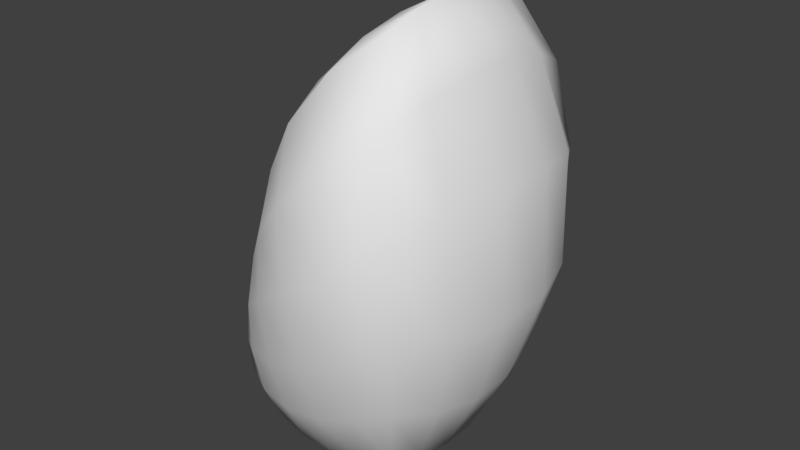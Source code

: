 # Source: innenraum.blend  (saved by Blender 2.79.0; exported with 4.5.12 LTS)
import bpy
from mathutils import Matrix  # noqa: F401  (used for matrix-valued properties, if any)

bpy.ops.wm.read_factory_settings(use_empty=True)
scene = bpy.context.scene
scene.name = 'Scene'

# ---- collections
col_collection_1 = bpy.data.collections.new('Collection 1'); scene.collection.children.link(col_collection_1)

# ---- world
world_world = bpy.data.worlds.new('World'); scene.world = world_world
world_world.color = (0.05088, 0.05088, 0.05088)
world_world.use_sun_shadow = False
world_world.sun_shadow_jitter_overblur = 0.0
world_world.cycles.sampling_method = 'MANUAL'

# ---- meshes
me_cube_002 = bpy.data.meshes.new('Cube.002')
me_cube_002.from_pydata([(-1.0, -1.0, 0.0), (-1.0, -1.0, 2.0), (-1.0, 1.0, 0.0), (-1.0, 1.0, 2.0), (1.0, -1.0, 0.0), (1.0, -1.0, 4.953), (1.0, 1.0, 4.768e-08), (1.0, 1.0, 4.953), (-1.114, 0.6201, -0.1137), (-1.172, 0.2101, -0.1724), (-1.172, -0.2101, -0.1724), (-1.114, -0.6201, -0.1137), (-1.1, -1.099, 0.3834), (-1.129, -1.127, 0.7934), (-1.108, -1.104, 1.205), (-1.057, -1.053, 1.606), (-1.177, -0.6266, 2.054), (-1.269, -0.2134, 2.082), (-1.269, 0.2134, 2.082), (-1.177, 0.6266, 2.054), (-1.057, 1.053, 1.606), (-1.108, 1.104, 1.205), (-1.129, 1.127, 0.7934), (-1.1, 1.099, 0.3834), (0.6201, 1.114, -0.1137), (0.2101, 1.172, -0.1724), (-0.2101, 1.172, -0.1724), (-0.6201, 1.114, -0.1137), (-0.6936, 1.136, 2.629), (-0.3624, 1.312, 3.268), (0.03584, 1.417, 3.916), (0.5043, 1.339, 4.512), (1.262, 1.509, 4.069), (1.407, 1.692, 3.019), (1.414, 1.604, 1.942), (1.277, 1.338, 0.9266), (1.114, -0.6201, -0.1137), (1.172, -0.2101, -0.1724), (1.172, 0.2101, -0.1724), (1.114, 0.6201, -0.1137), (1.044, 0.6174, 5.096), (1.066, 0.2088, 5.169), (1.066, -0.2088, 5.169), (1.044, -0.6174, 5.096), (1.262, -1.509, 4.069), (1.407, -1.692, 3.019), (1.414, -1.604, 1.942), (1.277, -1.338, 0.9266), (-0.6201, -1.114, -0.1137), (-0.2101, -1.172, -0.1724), (0.2101, -1.172, -0.1724), (0.6201, -1.114, -0.1137), (0.5043, -1.339, 4.512), (0.03584, -1.417, 3.916), (-0.3624, -1.312, 3.268), (-0.6936, -1.136, 2.629), (0.5222, 0.8374, 4.753), (0.5315, 0.2849, 4.878), (0.5315, -0.2849, 4.878), (0.5222, -0.8374, 4.753), (-0.03575, 0.897, 4.2), (-0.07336, 0.3071, 4.35), (-0.07336, -0.3071, 4.35), (-0.03575, -0.897, 4.2), (-0.5325, 0.8352, 3.497), (-0.6223, 0.2867, 3.617), (-0.6223, -0.2867, 3.617), (-0.5325, -0.8352, 3.497), (-0.8916, 0.7194, 2.754), (-0.9956, 0.2462, 2.821), (-0.9956, -0.2462, 2.821), (-0.8916, -0.7194, 2.754), (-0.727, 0.6984, -0.2919), (-0.7827, 0.2379, -0.3847), (-0.7827, -0.2379, -0.3847), (-0.727, -0.6984, -0.2919), (-0.2573, 0.7418, -0.4084), (-0.2821, 0.2539, -0.5323), (-0.2821, -0.2539, -0.5323), (-0.2573, -0.7418, -0.4084), (0.2573, 0.7418, -0.4084), (0.2821, 0.2539, -0.5323), (0.2821, -0.2539, -0.5323), (0.2573, -0.7418, -0.4084), (0.727, 0.6984, -0.2919), (0.7827, 0.2379, -0.3847), (0.7827, -0.2379, -0.3847), (0.727, -0.6984, -0.2919), (0.8379, -1.463, 0.7065), (0.3513, -1.519, 0.544), (-0.1574, -1.485, 0.4384), (-0.6542, -1.346, 0.3867), (0.9371, -1.766, 1.634), (0.3929, -1.797, 1.38), (-0.1653, -1.694, 1.167), (-0.6868, -1.465, 0.9785), (0.8962, -1.914, 2.658), (0.3278, -1.914, 2.29), (-0.2224, -1.738, 1.932), (-0.7067, -1.448, 1.578), (0.7283, -1.782, 3.672), (0.1856, -1.787, 3.178), (-0.2994, -1.601, 2.654), (-0.7063, -1.325, 2.134), (1.51, 0.8457, 0.789), (1.633, 0.2892, 0.7168), (1.633, -0.2892, 0.7168), (1.51, -0.8457, 0.789), (1.801, 1.035, 1.92), (2.007, 0.3575, 1.908), (2.007, -0.3575, 1.908), (1.801, -1.035, 1.92), (1.742, 1.089, 3.24), (1.92, 0.3758, 3.358), (1.92, -0.3758, 3.358), (1.742, -1.089, 3.24), (1.41, 0.9487, 4.319), (1.487, 0.3237, 4.45), (1.487, -0.3237, 4.45), (1.41, -0.9487, 4.319), (-0.6542, 1.346, 0.3867), (-0.1574, 1.485, 0.4384), (0.3513, 1.519, 0.544), (0.8379, 1.463, 0.7065), (-0.6868, 1.465, 0.9785), (-0.1653, 1.694, 1.167), (0.3929, 1.797, 1.38), (0.9371, 1.766, 1.634), (-0.7067, 1.448, 1.578), (-0.2224, 1.738, 1.932), (0.3278, 1.914, 2.29), (0.8962, 1.914, 2.658), (-0.7063, 1.325, 2.134), (-0.2994, 1.601, 2.654), (0.1856, 1.787, 3.178), (0.7283, 1.782, 3.672), (-1.26, -0.6861, 0.273), (-1.344, -0.2333, 0.2158), (-1.344, 0.2333, 0.2158), (-1.26, 0.6861, 0.273), (-1.328, -0.7076, 0.7134), (-1.432, -0.2413, 0.6717), (-1.432, 0.2413, 0.6717), (-1.328, 0.7076, 0.7134), (-1.322, -0.695, 1.174), (-1.434, -0.2373, 1.158), (-1.434, 0.2373, 1.158), (-1.322, 0.695, 1.174), (-1.26, -0.6628, 1.625), (-1.366, -0.2262, 1.634), (-1.366, 0.2262, 1.634), (-1.26, 0.6628, 1.625)], [], [(151, 20, 3, 19), (135, 32, 7, 31), (119, 44, 5, 43), (103, 15, 1, 55), (87, 51, 4, 36), (71, 55, 1, 16), (43, 5, 52, 59), (59, 52, 53, 63), (63, 53, 54, 67), (67, 54, 55, 71), (7, 40, 56, 31), (40, 41, 57, 56), (41, 42, 58, 57), (42, 43, 59, 58), (31, 56, 60, 30), (56, 57, 61, 60), (57, 58, 62, 61), (58, 59, 63, 62), (30, 60, 64, 29), (60, 61, 65, 64), (61, 62, 66, 65), (62, 63, 67, 66), (29, 64, 68, 28), (64, 65, 69, 68), (65, 66, 70, 69), (66, 67, 71, 70), (28, 68, 19, 3), (68, 69, 18, 19), (69, 70, 17, 18), (70, 71, 16, 17), (11, 0, 48, 75), (75, 48, 49, 79), (79, 49, 50, 83), (83, 50, 51, 87), (2, 8, 72, 27), (8, 9, 73, 72), (9, 10, 74, 73), (10, 11, 75, 74), (27, 72, 76, 26), (72, 73, 77, 76), (73, 74, 78, 77), (74, 75, 79, 78), (26, 76, 80, 25), (76, 77, 81, 80), (77, 78, 82, 81), (78, 79, 83, 82), (25, 80, 84, 24), (80, 81, 85, 84), (81, 82, 86, 85), (82, 83, 87, 86), (24, 84, 39, 6), (84, 85, 38, 39), (85, 86, 37, 38), (86, 87, 36, 37), (48, 0, 12, 91), (91, 12, 13, 95), (95, 13, 14, 99), (99, 14, 15, 103), (4, 51, 88, 47), (51, 50, 89, 88), (50, 49, 90, 89), (49, 48, 91, 90), (47, 88, 92, 46), (88, 89, 93, 92), (89, 90, 94, 93), (90, 91, 95, 94), (46, 92, 96, 45), (92, 93, 97, 96), (93, 94, 98, 97), (94, 95, 99, 98), (45, 96, 100, 44), (96, 97, 101, 100), (97, 98, 102, 101), (98, 99, 103, 102), (44, 100, 52, 5), (100, 101, 53, 52), (101, 102, 54, 53), (102, 103, 55, 54), (36, 4, 47, 107), (107, 47, 46, 111), (111, 46, 45, 115), (115, 45, 44, 119), (6, 39, 104, 35), (39, 38, 105, 104), (38, 37, 106, 105), (37, 36, 107, 106), (35, 104, 108, 34), (104, 105, 109, 108), (105, 106, 110, 109), (106, 107, 111, 110), (34, 108, 112, 33), (108, 109, 113, 112), (109, 110, 114, 113), (110, 111, 115, 114), (33, 112, 116, 32), (112, 113, 117, 116), (113, 114, 118, 117), (114, 115, 119, 118), (32, 116, 40, 7), (116, 117, 41, 40), (117, 118, 42, 41), (118, 119, 43, 42), (24, 6, 35, 123), (123, 35, 34, 127), (127, 34, 33, 131), (131, 33, 32, 135), (2, 27, 120, 23), (27, 26, 121, 120), (26, 25, 122, 121), (25, 24, 123, 122), (23, 120, 124, 22), (120, 121, 125, 124), (121, 122, 126, 125), (122, 123, 127, 126), (22, 124, 128, 21), (124, 125, 129, 128), (125, 126, 130, 129), (126, 127, 131, 130), (21, 128, 132, 20), (128, 129, 133, 132), (129, 130, 134, 133), (130, 131, 135, 134), (20, 132, 28, 3), (132, 133, 29, 28), (133, 134, 30, 29), (134, 135, 31, 30), (8, 2, 23, 139), (139, 23, 22, 143), (143, 22, 21, 147), (147, 21, 20, 151), (0, 11, 136, 12), (11, 10, 137, 136), (10, 9, 138, 137), (9, 8, 139, 138), (12, 136, 140, 13), (136, 137, 141, 140), (137, 138, 142, 141), (138, 139, 143, 142), (13, 140, 144, 14), (140, 141, 145, 144), (141, 142, 146, 145), (142, 143, 147, 146), (14, 144, 148, 15), (144, 145, 149, 148), (145, 146, 150, 149), (146, 147, 151, 150), (15, 148, 16, 1), (148, 149, 17, 16), (149, 150, 18, 17), (150, 151, 19, 18)])
me_cube_002.polygons.foreach_set('use_smooth', [True] * 150)
me_cube_002.use_remesh_preserve_volume = False
me_cube_002.use_remesh_preserve_attributes = False
me_cube_002.use_mirror_vertex_groups = False
me_cube_002.update()

# ---- objects
ob_cube = bpy.data.objects.new('Cube', me_cube_002)

# ---- transforms, parenting, visibility, modifiers, constraints
ob_cube.location = (0.0, 0.0, 0.0)
ob_cube.scale = (3.0, 3.0, 3.0)
ob_cube.lineart.crease_threshold = 0.0

# ---- collection membership
col_collection_1.objects.link(ob_cube)

# ---- scene / render settings (as saved in the file)
scene.frame_start = 1; scene.frame_end = 250; scene.frame_set(1)
scene.render.engine = 'BLENDER_EEVEE_NEXT'
scene.render.resolution_percentage = 50
scene.render.dither_intensity = 0.0
scene.cycles.use_denoising = False
scene.cycles.samples = 128
scene.cycles.sampling_pattern = 'TABULATED_SOBOL'
scene.cycles.use_adaptive_sampling = False
scene.cycles.use_light_tree = False
scene.cycles.blur_glossy = 0.0
scene.cycles.sample_clamp_indirect = 0.0
scene.view_settings.view_transform = 'Standard'
bpy.context.view_layer.update()

# ---- added for rendering (the .blend has no active camera and no usable light): camera, sun
cam_auto = bpy.data.cameras.new('AutoCamera')
cam_auto.lens = 50.0
cam_auto.sensor_width = 36.0
cam_auto.clip_end = 1000.0
ob_auto_camera = bpy.data.objects.new('AutoCamera', cam_auto)
scene.collection.objects.link(ob_auto_camera)
ob_auto_camera.location = (22.1819, -25.5855, 24.0126)
ob_auto_camera.rotation_euler = (1.09748, -7.21219e-08, 0.694738)
scene.camera = ob_auto_camera
light_auto_sun = bpy.data.lights.new('AutoSun', 'SUN')
light_auto_sun.energy = 3.0
light_auto_sun.angle = 0.0523599
ob_auto_sun = bpy.data.objects.new('AutoSun', light_auto_sun)
scene.collection.objects.link(ob_auto_sun)
ob_auto_sun.rotation_euler = (0.872665, 0.174533, 0.523599)
bpy.context.view_layer.update()
